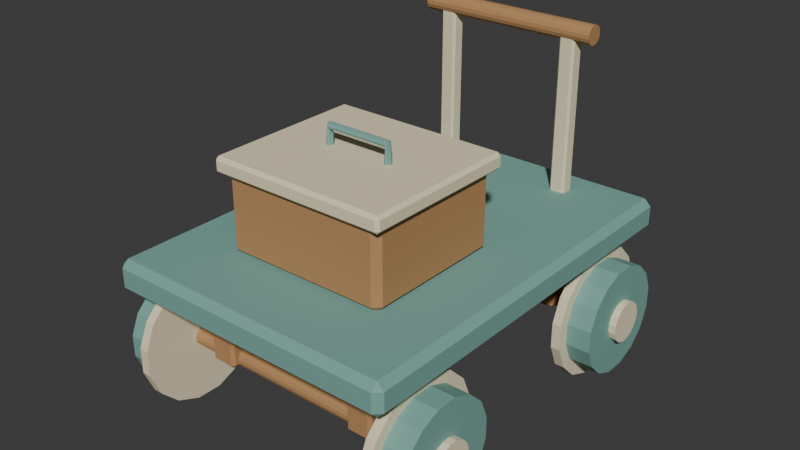 # Source: source.blend  (saved by Blender 4.3.34; exported with 4.5.12 LTS)
import bpy
from mathutils import Matrix  # noqa: F401  (used for matrix-valued properties, if any)

bpy.ops.wm.read_factory_settings(use_empty=True)
scene = bpy.context.scene
scene.name = 'Scene'

# ---- collections
col_collection = bpy.data.collections.new('Collection'); scene.collection.children.link(col_collection)

# ---- materials (node trees are filled in below, after node groups)
mat_honey = bpy.data.materials.new('honey')
mat_honey.diffuse_color = (0.48, 0.255, 0.105, 1.0)
mat_teal = bpy.data.materials.new('teal')
mat_teal.diffuse_color = (0.19, 0.4, 0.35, 1.0)
mat_sand = bpy.data.materials.new('sand')
mat_sand.diffuse_color = (0.86, 0.75, 0.52, 1.0)

# ---- material node trees
mat_honey.use_nodes = True; mat_honey.node_tree.nodes.clear()
_N = mat_honey.node_tree.nodes; _L = mat_honey.node_tree.links
n0 = _N.new('ShaderNodeBsdfPrincipled'); n0.name = 'Principled BSDF'; n0.location = (10, 300)
n0.inputs[0].default_value = (0.48, 0.255, 0.105, 1.0)
n0.inputs[2].default_value = 0.83
n1 = _N.new('ShaderNodeOutputMaterial'); n1.name = 'Material Output'; n1.location = (300, 300)
_L.new(n0.outputs[0], n1.inputs[0])
n1.is_active_output = True
mat_teal.use_nodes = True; mat_teal.node_tree.nodes.clear()
_N = mat_teal.node_tree.nodes; _L = mat_teal.node_tree.links
n0 = _N.new('ShaderNodeBsdfPrincipled'); n0.name = 'Principled BSDF'; n0.location = (10, 300)
n0.inputs[0].default_value = (0.19, 0.4, 0.35, 1.0)
n0.inputs[2].default_value = 0.83
n1 = _N.new('ShaderNodeOutputMaterial'); n1.name = 'Material Output'; n1.location = (300, 300)
_L.new(n0.outputs[0], n1.inputs[0])
n1.is_active_output = True
mat_sand.use_nodes = True; mat_sand.node_tree.nodes.clear()
_N = mat_sand.node_tree.nodes; _L = mat_sand.node_tree.links
n0 = _N.new('ShaderNodeBsdfPrincipled'); n0.name = 'Principled BSDF'; n0.location = (10, 300)
n0.inputs[0].default_value = (0.86, 0.75, 0.52, 1.0)
n0.inputs[2].default_value = 0.83
n1 = _N.new('ShaderNodeOutputMaterial'); n1.name = 'Material Output'; n1.location = (300, 300)
_L.new(n0.outputs[0], n1.inputs[0])
n1.is_active_output = True

# ---- world
world_world = bpy.data.worlds.new('World'); scene.world = world_world
world_world.use_nodes = True; world_world.node_tree.nodes.clear()
_N = world_world.node_tree.nodes; _L = world_world.node_tree.links
n0 = _N.new('ShaderNodeOutputWorld'); n0.name = 'World Output'; n0.location = (300, 300)
n1 = _N.new('ShaderNodeBackground'); n1.name = 'Background'; n1.location = (10, 300)
n1.inputs[0].default_value = (0.05088, 0.05088, 0.05088, 1.0)
_L.new(n1.outputs[0], n0.inputs[0])
n0.is_active_output = True
world_world.color = (0.05088, 0.05088, 0.05088)
world_world.sun_shadow_jitter_overblur = 0.0

# ---- meshes
me_wheel_axle = bpy.data.meshes.new('Wheel axle')
me_wheel_axle.from_pydata([(-0.58, -0.493, 0.275), (-0.58, -0.4802, 0.2697), (-0.58, -0.4703, 0.2598), (-0.58, -0.465, 0.247), (-0.58, -0.465, 0.233), (-0.58, -0.4703, 0.2202), (-0.58, -0.4802, 0.2103), (-0.58, -0.493, 0.205), (-0.58, -0.507, 0.205), (-0.58, -0.5198, 0.2103), (-0.58, -0.5297, 0.2202), (-0.58, -0.535, 0.233), (-0.58, -0.535, 0.247), (-0.58, -0.5297, 0.2598), (-0.58, -0.5198, 0.2697), (-0.58, -0.507, 0.275), (0.58, -0.493, 0.275), (0.58, -0.4802, 0.2697), (0.58, -0.4703, 0.2598), (0.58, -0.465, 0.247), (0.58, -0.465, 0.233), (0.58, -0.4703, 0.2202), (0.58, -0.4802, 0.2103), (0.58, -0.493, 0.205), (0.58, -0.507, 0.205), (0.58, -0.5198, 0.2103), (0.58, -0.5297, 0.2202), (0.58, -0.535, 0.233), (0.58, -0.535, 0.247), (0.58, -0.5297, 0.2598), (0.58, -0.5198, 0.2697), (0.58, -0.507, 0.275)], [], [(15, 0, 1, 2, 3, 4, 5, 6, 7, 8, 9, 10, 11, 12, 13, 14), (16, 31, 30, 29, 28, 27, 26, 25, 24, 23, 22, 21, 20, 19, 18, 17), (0, 16, 17, 1), (1, 17, 18, 2), (2, 18, 19, 3), (3, 19, 20, 4), (4, 20, 21, 5), (5, 21, 22, 6), (6, 22, 23, 7), (7, 23, 24, 8), (8, 24, 25, 9), (9, 25, 26, 10), (10, 26, 27, 11), (11, 27, 28, 12), (12, 28, 29, 13), (13, 29, 30, 14), (14, 30, 31, 15), (15, 31, 16, 0)])
me_wheel_axle.materials.append(mat_honey)
me_wheel_axle.update()
me_wheel_tread = bpy.data.meshes.new('Wheel tread')
me_wheel_tread.from_pydata([(-0.59, -0.4602, 0.44), (-0.59, -0.3867, 0.4096), (-0.59, -0.3304, 0.3533), (-0.59, -0.3, 0.2798), (-0.59, -0.3, 0.2002), (-0.59, -0.3304, 0.1267), (-0.59, -0.3867, 0.07045), (-0.59, -0.4602, 0.04), (-0.59, -0.5398, 0.04), (-0.59, -0.6133, 0.07045), (-0.59, -0.6696, 0.1267), (-0.59, -0.7, 0.2002), (-0.59, -0.7, 0.2798), (-0.59, -0.6696, 0.3533), (-0.59, -0.6133, 0.4096), (-0.59, -0.5398, 0.44), (-0.49, -0.4602, 0.44), (-0.49, -0.3867, 0.4096), (-0.49, -0.3304, 0.3533), (-0.49, -0.3, 0.2798), (-0.49, -0.3, 0.2002), (-0.49, -0.3304, 0.1267), (-0.49, -0.3867, 0.07045), (-0.49, -0.4602, 0.04), (-0.49, -0.5398, 0.04), (-0.49, -0.6133, 0.07045), (-0.49, -0.6696, 0.1267), (-0.49, -0.7, 0.2002), (-0.49, -0.7, 0.2798), (-0.49, -0.6696, 0.3533), (-0.49, -0.6133, 0.4096), (-0.49, -0.5398, 0.44)], [], [(15, 0, 1, 2, 3, 4, 5, 6, 7, 8, 9, 10, 11, 12, 13, 14), (16, 31, 30, 29, 28, 27, 26, 25, 24, 23, 22, 21, 20, 19, 18, 17), (0, 16, 17, 1), (1, 17, 18, 2), (2, 18, 19, 3), (3, 19, 20, 4), (4, 20, 21, 5), (5, 21, 22, 6), (6, 22, 23, 7), (7, 23, 24, 8), (8, 24, 25, 9), (9, 25, 26, 10), (10, 26, 27, 11), (11, 27, 28, 12), (12, 28, 29, 13), (13, 29, 30, 14), (14, 30, 31, 15), (15, 31, 16, 0)])
me_wheel_tread.materials.append(mat_teal)
me_wheel_tread.update()
me_inner_wheel_flange = bpy.data.meshes.new('Inner wheel flange')
me_inner_wheel_flange.from_pydata([(-0.4975, -0.4523, 0.48), (-0.4975, -0.3641, 0.4435), (-0.4975, -0.2965, 0.3759), (-0.4975, -0.26, 0.2877), (-0.4975, -0.26, 0.1923), (-0.4975, -0.2965, 0.1041), (-0.4975, -0.3641, 0.03654), (-0.4975, -0.4523, 0.0), (-0.4975, -0.5477, 0.0), (-0.4975, -0.6359, 0.03654), (-0.4975, -0.7035, 0.1041), (-0.4975, -0.74, 0.1923), (-0.4975, -0.74, 0.2877), (-0.4975, -0.7035, 0.3759), (-0.4975, -0.6359, 0.4435), (-0.4975, -0.5477, 0.48), (-0.4625, -0.4523, 0.48), (-0.4625, -0.3641, 0.4435), (-0.4625, -0.2965, 0.3759), (-0.4625, -0.26, 0.2877), (-0.4625, -0.26, 0.1923), (-0.4625, -0.2965, 0.1041), (-0.4625, -0.3641, 0.03654), (-0.4625, -0.4523, 0.0), (-0.4625, -0.5477, 0.0), (-0.4625, -0.6359, 0.03654), (-0.4625, -0.7035, 0.1041), (-0.4625, -0.74, 0.1923), (-0.4625, -0.74, 0.2877), (-0.4625, -0.7035, 0.3759), (-0.4625, -0.6359, 0.4435), (-0.4625, -0.5477, 0.48)], [], [(15, 0, 1, 2, 3, 4, 5, 6, 7, 8, 9, 10, 11, 12, 13, 14), (16, 31, 30, 29, 28, 27, 26, 25, 24, 23, 22, 21, 20, 19, 18, 17), (0, 16, 17, 1), (1, 17, 18, 2), (2, 18, 19, 3), (3, 19, 20, 4), (4, 20, 21, 5), (5, 21, 22, 6), (6, 22, 23, 7), (7, 23, 24, 8), (8, 24, 25, 9), (9, 25, 26, 10), (10, 26, 27, 11), (11, 27, 28, 12), (12, 28, 29, 13), (13, 29, 30, 14), (14, 30, 31, 15), (15, 31, 16, 0)])
me_inner_wheel_flange.materials.append(mat_sand)
me_inner_wheel_flange.update()
me_outer_wheel_hub = bpy.data.meshes.new('Outer wheel hub')
me_outer_wheel_hub.from_pydata([(-0.616, -0.4851, 0.315), (-0.616, -0.4575, 0.3036), (-0.616, -0.4364, 0.2825), (-0.616, -0.425, 0.2549), (-0.616, -0.425, 0.2251), (-0.616, -0.4364, 0.1975), (-0.616, -0.4575, 0.1764), (-0.616, -0.4851, 0.165), (-0.616, -0.5149, 0.165), (-0.616, -0.5425, 0.1764), (-0.616, -0.5636, 0.1975), (-0.616, -0.575, 0.2251), (-0.616, -0.575, 0.2549), (-0.616, -0.5636, 0.2825), (-0.616, -0.5425, 0.3036), (-0.616, -0.5149, 0.315), (-0.576, -0.4851, 0.315), (-0.576, -0.4575, 0.3036), (-0.576, -0.4364, 0.2825), (-0.576, -0.425, 0.2549), (-0.576, -0.425, 0.2251), (-0.576, -0.4364, 0.1975), (-0.576, -0.4575, 0.1764), (-0.576, -0.4851, 0.165), (-0.576, -0.5149, 0.165), (-0.576, -0.5425, 0.1764), (-0.576, -0.5636, 0.1975), (-0.576, -0.575, 0.2251), (-0.576, -0.575, 0.2549), (-0.576, -0.5636, 0.2825), (-0.576, -0.5425, 0.3036), (-0.576, -0.5149, 0.315)], [], [(15, 0, 1, 2, 3, 4, 5, 6, 7, 8, 9, 10, 11, 12, 13, 14), (16, 31, 30, 29, 28, 27, 26, 25, 24, 23, 22, 21, 20, 19, 18, 17), (0, 16, 17, 1), (1, 17, 18, 2), (2, 18, 19, 3), (3, 19, 20, 4), (4, 20, 21, 5), (5, 21, 22, 6), (6, 22, 23, 7), (7, 23, 24, 8), (8, 24, 25, 9), (9, 25, 26, 10), (10, 26, 27, 11), (11, 27, 28, 12), (12, 28, 29, 13), (13, 29, 30, 14), (14, 30, 31, 15), (15, 31, 16, 0)])
me_outer_wheel_hub.materials.append(mat_sand)
me_outer_wheel_hub.update()
me_wheel_tread_001 = bpy.data.meshes.new('Wheel tread.001')
me_wheel_tread_001.from_pydata([(0.49, -0.4602, 0.44), (0.49, -0.3867, 0.4096), (0.49, -0.3304, 0.3533), (0.49, -0.3, 0.2798), (0.49, -0.3, 0.2002), (0.49, -0.3304, 0.1267), (0.49, -0.3867, 0.07045), (0.49, -0.4602, 0.04), (0.49, -0.5398, 0.04), (0.49, -0.6133, 0.07045), (0.49, -0.6696, 0.1267), (0.49, -0.7, 0.2002), (0.49, -0.7, 0.2798), (0.49, -0.6696, 0.3533), (0.49, -0.6133, 0.4096), (0.49, -0.5398, 0.44), (0.59, -0.4602, 0.44), (0.59, -0.3867, 0.4096), (0.59, -0.3304, 0.3533), (0.59, -0.3, 0.2798), (0.59, -0.3, 0.2002), (0.59, -0.3304, 0.1267), (0.59, -0.3867, 0.07045), (0.59, -0.4602, 0.04), (0.59, -0.5398, 0.04), (0.59, -0.6133, 0.07045), (0.59, -0.6696, 0.1267), (0.59, -0.7, 0.2002), (0.59, -0.7, 0.2798), (0.59, -0.6696, 0.3533), (0.59, -0.6133, 0.4096), (0.59, -0.5398, 0.44)], [], [(15, 0, 1, 2, 3, 4, 5, 6, 7, 8, 9, 10, 11, 12, 13, 14), (16, 31, 30, 29, 28, 27, 26, 25, 24, 23, 22, 21, 20, 19, 18, 17), (0, 16, 17, 1), (1, 17, 18, 2), (2, 18, 19, 3), (3, 19, 20, 4), (4, 20, 21, 5), (5, 21, 22, 6), (6, 22, 23, 7), (7, 23, 24, 8), (8, 24, 25, 9), (9, 25, 26, 10), (10, 26, 27, 11), (11, 27, 28, 12), (12, 28, 29, 13), (13, 29, 30, 14), (14, 30, 31, 15), (15, 31, 16, 0)])
me_wheel_tread_001.materials.append(mat_teal)
me_wheel_tread_001.update()
me_inner_wheel_flange_001 = bpy.data.meshes.new('Inner wheel flange.001')
me_inner_wheel_flange_001.from_pydata([(0.4625, -0.4523, 0.48), (0.4625, -0.3641, 0.4435), (0.4625, -0.2965, 0.3759), (0.4625, -0.26, 0.2877), (0.4625, -0.26, 0.1923), (0.4625, -0.2965, 0.1041), (0.4625, -0.3641, 0.03654), (0.4625, -0.4523, 0.0), (0.4625, -0.5477, 0.0), (0.4625, -0.6359, 0.03654), (0.4625, -0.7035, 0.1041), (0.4625, -0.74, 0.1923), (0.4625, -0.74, 0.2877), (0.4625, -0.7035, 0.3759), (0.4625, -0.6359, 0.4435), (0.4625, -0.5477, 0.48), (0.4975, -0.4523, 0.48), (0.4975, -0.3641, 0.4435), (0.4975, -0.2965, 0.3759), (0.4975, -0.26, 0.2877), (0.4975, -0.26, 0.1923), (0.4975, -0.2965, 0.1041), (0.4975, -0.3641, 0.03654), (0.4975, -0.4523, 0.0), (0.4975, -0.5477, 0.0), (0.4975, -0.6359, 0.03654), (0.4975, -0.7035, 0.1041), (0.4975, -0.74, 0.1923), (0.4975, -0.74, 0.2877), (0.4975, -0.7035, 0.3759), (0.4975, -0.6359, 0.4435), (0.4975, -0.5477, 0.48)], [], [(15, 0, 1, 2, 3, 4, 5, 6, 7, 8, 9, 10, 11, 12, 13, 14), (16, 31, 30, 29, 28, 27, 26, 25, 24, 23, 22, 21, 20, 19, 18, 17), (0, 16, 17, 1), (1, 17, 18, 2), (2, 18, 19, 3), (3, 19, 20, 4), (4, 20, 21, 5), (5, 21, 22, 6), (6, 22, 23, 7), (7, 23, 24, 8), (8, 24, 25, 9), (9, 25, 26, 10), (10, 26, 27, 11), (11, 27, 28, 12), (12, 28, 29, 13), (13, 29, 30, 14), (14, 30, 31, 15), (15, 31, 16, 0)])
me_inner_wheel_flange_001.materials.append(mat_sand)
me_inner_wheel_flange_001.update()
me_outer_wheel_hub_001 = bpy.data.meshes.new('Outer wheel hub.001')
me_outer_wheel_hub_001.from_pydata([(0.576, -0.4851, 0.315), (0.576, -0.4575, 0.3036), (0.576, -0.4364, 0.2825), (0.576, -0.425, 0.2549), (0.576, -0.425, 0.2251), (0.576, -0.4364, 0.1975), (0.576, -0.4575, 0.1764), (0.576, -0.4851, 0.165), (0.576, -0.5149, 0.165), (0.576, -0.5425, 0.1764), (0.576, -0.5636, 0.1975), (0.576, -0.575, 0.2251), (0.576, -0.575, 0.2549), (0.576, -0.5636, 0.2825), (0.576, -0.5425, 0.3036), (0.576, -0.5149, 0.315), (0.616, -0.4851, 0.315), (0.616, -0.4575, 0.3036), (0.616, -0.4364, 0.2825), (0.616, -0.425, 0.2549), (0.616, -0.425, 0.2251), (0.616, -0.4364, 0.1975), (0.616, -0.4575, 0.1764), (0.616, -0.4851, 0.165), (0.616, -0.5149, 0.165), (0.616, -0.5425, 0.1764), (0.616, -0.5636, 0.1975), (0.616, -0.575, 0.2251), (0.616, -0.575, 0.2549), (0.616, -0.5636, 0.2825), (0.616, -0.5425, 0.3036), (0.616, -0.5149, 0.315)], [], [(15, 0, 1, 2, 3, 4, 5, 6, 7, 8, 9, 10, 11, 12, 13, 14), (16, 31, 30, 29, 28, 27, 26, 25, 24, 23, 22, 21, 20, 19, 18, 17), (0, 16, 17, 1), (1, 17, 18, 2), (2, 18, 19, 3), (3, 19, 20, 4), (4, 20, 21, 5), (5, 21, 22, 6), (6, 22, 23, 7), (7, 23, 24, 8), (8, 24, 25, 9), (9, 25, 26, 10), (10, 26, 27, 11), (11, 27, 28, 12), (12, 28, 29, 13), (13, 29, 30, 14), (14, 30, 31, 15), (15, 31, 16, 0)])
me_outer_wheel_hub_001.materials.append(mat_sand)
me_outer_wheel_hub_001.update()
me_wheel_axle_001 = bpy.data.meshes.new('Wheel axle.001')
me_wheel_axle_001.from_pydata([(-0.58, 0.507, 0.275), (-0.58, 0.5198, 0.2697), (-0.58, 0.5297, 0.2598), (-0.58, 0.535, 0.247), (-0.58, 0.535, 0.233), (-0.58, 0.5297, 0.2202), (-0.58, 0.5198, 0.2103), (-0.58, 0.507, 0.205), (-0.58, 0.493, 0.205), (-0.58, 0.4802, 0.2103), (-0.58, 0.4703, 0.2202), (-0.58, 0.465, 0.233), (-0.58, 0.465, 0.247), (-0.58, 0.4703, 0.2598), (-0.58, 0.4802, 0.2697), (-0.58, 0.493, 0.275), (0.58, 0.507, 0.275), (0.58, 0.5198, 0.2697), (0.58, 0.5297, 0.2598), (0.58, 0.535, 0.247), (0.58, 0.535, 0.233), (0.58, 0.5297, 0.2202), (0.58, 0.5198, 0.2103), (0.58, 0.507, 0.205), (0.58, 0.493, 0.205), (0.58, 0.4802, 0.2103), (0.58, 0.4703, 0.2202), (0.58, 0.465, 0.233), (0.58, 0.465, 0.247), (0.58, 0.4703, 0.2598), (0.58, 0.4802, 0.2697), (0.58, 0.493, 0.275)], [], [(15, 0, 1, 2, 3, 4, 5, 6, 7, 8, 9, 10, 11, 12, 13, 14), (16, 31, 30, 29, 28, 27, 26, 25, 24, 23, 22, 21, 20, 19, 18, 17), (0, 16, 17, 1), (1, 17, 18, 2), (2, 18, 19, 3), (3, 19, 20, 4), (4, 20, 21, 5), (5, 21, 22, 6), (6, 22, 23, 7), (7, 23, 24, 8), (8, 24, 25, 9), (9, 25, 26, 10), (10, 26, 27, 11), (11, 27, 28, 12), (12, 28, 29, 13), (13, 29, 30, 14), (14, 30, 31, 15), (15, 31, 16, 0)])
me_wheel_axle_001.materials.append(mat_honey)
me_wheel_axle_001.update()
me_wheel_tread_002 = bpy.data.meshes.new('Wheel tread.002')
me_wheel_tread_002.from_pydata([(-0.59, 0.5398, 0.44), (-0.59, 0.6133, 0.4096), (-0.59, 0.6696, 0.3533), (-0.59, 0.7, 0.2798), (-0.59, 0.7, 0.2002), (-0.59, 0.6696, 0.1267), (-0.59, 0.6133, 0.07045), (-0.59, 0.5398, 0.04), (-0.59, 0.4602, 0.04), (-0.59, 0.3867, 0.07045), (-0.59, 0.3304, 0.1267), (-0.59, 0.3, 0.2002), (-0.59, 0.3, 0.2798), (-0.59, 0.3304, 0.3533), (-0.59, 0.3867, 0.4096), (-0.59, 0.4602, 0.44), (-0.49, 0.5398, 0.44), (-0.49, 0.6133, 0.4096), (-0.49, 0.6696, 0.3533), (-0.49, 0.7, 0.2798), (-0.49, 0.7, 0.2002), (-0.49, 0.6696, 0.1267), (-0.49, 0.6133, 0.07045), (-0.49, 0.5398, 0.04), (-0.49, 0.4602, 0.04), (-0.49, 0.3867, 0.07045), (-0.49, 0.3304, 0.1267), (-0.49, 0.3, 0.2002), (-0.49, 0.3, 0.2798), (-0.49, 0.3304, 0.3533), (-0.49, 0.3867, 0.4096), (-0.49, 0.4602, 0.44)], [], [(15, 0, 1, 2, 3, 4, 5, 6, 7, 8, 9, 10, 11, 12, 13, 14), (16, 31, 30, 29, 28, 27, 26, 25, 24, 23, 22, 21, 20, 19, 18, 17), (0, 16, 17, 1), (1, 17, 18, 2), (2, 18, 19, 3), (3, 19, 20, 4), (4, 20, 21, 5), (5, 21, 22, 6), (6, 22, 23, 7), (7, 23, 24, 8), (8, 24, 25, 9), (9, 25, 26, 10), (10, 26, 27, 11), (11, 27, 28, 12), (12, 28, 29, 13), (13, 29, 30, 14), (14, 30, 31, 15), (15, 31, 16, 0)])
me_wheel_tread_002.materials.append(mat_teal)
me_wheel_tread_002.update()
me_inner_wheel_flange_002 = bpy.data.meshes.new('Inner wheel flange.002')
me_inner_wheel_flange_002.from_pydata([(-0.4975, 0.5477, 0.48), (-0.4975, 0.6359, 0.4435), (-0.4975, 0.7035, 0.3759), (-0.4975, 0.74, 0.2877), (-0.4975, 0.74, 0.1923), (-0.4975, 0.7035, 0.1041), (-0.4975, 0.6359, 0.03654), (-0.4975, 0.5477, 0.0), (-0.4975, 0.4523, 0.0), (-0.4975, 0.3641, 0.03654), (-0.4975, 0.2965, 0.1041), (-0.4975, 0.26, 0.1923), (-0.4975, 0.26, 0.2877), (-0.4975, 0.2965, 0.3759), (-0.4975, 0.3641, 0.4435), (-0.4975, 0.4523, 0.48), (-0.4625, 0.5477, 0.48), (-0.4625, 0.6359, 0.4435), (-0.4625, 0.7035, 0.3759), (-0.4625, 0.74, 0.2877), (-0.4625, 0.74, 0.1923), (-0.4625, 0.7035, 0.1041), (-0.4625, 0.6359, 0.03654), (-0.4625, 0.5477, 0.0), (-0.4625, 0.4523, 0.0), (-0.4625, 0.3641, 0.03654), (-0.4625, 0.2965, 0.1041), (-0.4625, 0.26, 0.1923), (-0.4625, 0.26, 0.2877), (-0.4625, 0.2965, 0.3759), (-0.4625, 0.3641, 0.4435), (-0.4625, 0.4523, 0.48)], [], [(15, 0, 1, 2, 3, 4, 5, 6, 7, 8, 9, 10, 11, 12, 13, 14), (16, 31, 30, 29, 28, 27, 26, 25, 24, 23, 22, 21, 20, 19, 18, 17), (0, 16, 17, 1), (1, 17, 18, 2), (2, 18, 19, 3), (3, 19, 20, 4), (4, 20, 21, 5), (5, 21, 22, 6), (6, 22, 23, 7), (7, 23, 24, 8), (8, 24, 25, 9), (9, 25, 26, 10), (10, 26, 27, 11), (11, 27, 28, 12), (12, 28, 29, 13), (13, 29, 30, 14), (14, 30, 31, 15), (15, 31, 16, 0)])
me_inner_wheel_flange_002.materials.append(mat_sand)
me_inner_wheel_flange_002.update()
me_outer_wheel_hub_002 = bpy.data.meshes.new('Outer wheel hub.002')
me_outer_wheel_hub_002.from_pydata([(-0.616, 0.5149, 0.315), (-0.616, 0.5425, 0.3036), (-0.616, 0.5636, 0.2825), (-0.616, 0.575, 0.2549), (-0.616, 0.575, 0.2251), (-0.616, 0.5636, 0.1975), (-0.616, 0.5425, 0.1764), (-0.616, 0.5149, 0.165), (-0.616, 0.4851, 0.165), (-0.616, 0.4575, 0.1764), (-0.616, 0.4364, 0.1975), (-0.616, 0.425, 0.2251), (-0.616, 0.425, 0.2549), (-0.616, 0.4364, 0.2825), (-0.616, 0.4575, 0.3036), (-0.616, 0.4851, 0.315), (-0.576, 0.5149, 0.315), (-0.576, 0.5425, 0.3036), (-0.576, 0.5636, 0.2825), (-0.576, 0.575, 0.2549), (-0.576, 0.575, 0.2251), (-0.576, 0.5636, 0.1975), (-0.576, 0.5425, 0.1764), (-0.576, 0.5149, 0.165), (-0.576, 0.4851, 0.165), (-0.576, 0.4575, 0.1764), (-0.576, 0.4364, 0.1975), (-0.576, 0.425, 0.2251), (-0.576, 0.425, 0.2549), (-0.576, 0.4364, 0.2825), (-0.576, 0.4575, 0.3036), (-0.576, 0.4851, 0.315)], [], [(15, 0, 1, 2, 3, 4, 5, 6, 7, 8, 9, 10, 11, 12, 13, 14), (16, 31, 30, 29, 28, 27, 26, 25, 24, 23, 22, 21, 20, 19, 18, 17), (0, 16, 17, 1), (1, 17, 18, 2), (2, 18, 19, 3), (3, 19, 20, 4), (4, 20, 21, 5), (5, 21, 22, 6), (6, 22, 23, 7), (7, 23, 24, 8), (8, 24, 25, 9), (9, 25, 26, 10), (10, 26, 27, 11), (11, 27, 28, 12), (12, 28, 29, 13), (13, 29, 30, 14), (14, 30, 31, 15), (15, 31, 16, 0)])
me_outer_wheel_hub_002.materials.append(mat_sand)
me_outer_wheel_hub_002.update()
me_wheel_tread_003 = bpy.data.meshes.new('Wheel tread.003')
me_wheel_tread_003.from_pydata([(0.49, 0.5398, 0.44), (0.49, 0.6133, 0.4096), (0.49, 0.6696, 0.3533), (0.49, 0.7, 0.2798), (0.49, 0.7, 0.2002), (0.49, 0.6696, 0.1267), (0.49, 0.6133, 0.07045), (0.49, 0.5398, 0.04), (0.49, 0.4602, 0.04), (0.49, 0.3867, 0.07045), (0.49, 0.3304, 0.1267), (0.49, 0.3, 0.2002), (0.49, 0.3, 0.2798), (0.49, 0.3304, 0.3533), (0.49, 0.3867, 0.4096), (0.49, 0.4602, 0.44), (0.59, 0.5398, 0.44), (0.59, 0.6133, 0.4096), (0.59, 0.6696, 0.3533), (0.59, 0.7, 0.2798), (0.59, 0.7, 0.2002), (0.59, 0.6696, 0.1267), (0.59, 0.6133, 0.07045), (0.59, 0.5398, 0.04), (0.59, 0.4602, 0.04), (0.59, 0.3867, 0.07045), (0.59, 0.3304, 0.1267), (0.59, 0.3, 0.2002), (0.59, 0.3, 0.2798), (0.59, 0.3304, 0.3533), (0.59, 0.3867, 0.4096), (0.59, 0.4602, 0.44)], [], [(15, 0, 1, 2, 3, 4, 5, 6, 7, 8, 9, 10, 11, 12, 13, 14), (16, 31, 30, 29, 28, 27, 26, 25, 24, 23, 22, 21, 20, 19, 18, 17), (0, 16, 17, 1), (1, 17, 18, 2), (2, 18, 19, 3), (3, 19, 20, 4), (4, 20, 21, 5), (5, 21, 22, 6), (6, 22, 23, 7), (7, 23, 24, 8), (8, 24, 25, 9), (9, 25, 26, 10), (10, 26, 27, 11), (11, 27, 28, 12), (12, 28, 29, 13), (13, 29, 30, 14), (14, 30, 31, 15), (15, 31, 16, 0)])
me_wheel_tread_003.materials.append(mat_teal)
me_wheel_tread_003.update()
me_inner_wheel_flange_003 = bpy.data.meshes.new('Inner wheel flange.003')
me_inner_wheel_flange_003.from_pydata([(0.4625, 0.5477, 0.48), (0.4625, 0.6359, 0.4435), (0.4625, 0.7035, 0.3759), (0.4625, 0.74, 0.2877), (0.4625, 0.74, 0.1923), (0.4625, 0.7035, 0.1041), (0.4625, 0.6359, 0.03654), (0.4625, 0.5477, 0.0), (0.4625, 0.4523, 0.0), (0.4625, 0.3641, 0.03654), (0.4625, 0.2965, 0.1041), (0.4625, 0.26, 0.1923), (0.4625, 0.26, 0.2877), (0.4625, 0.2965, 0.3759), (0.4625, 0.3641, 0.4435), (0.4625, 0.4523, 0.48), (0.4975, 0.5477, 0.48), (0.4975, 0.6359, 0.4435), (0.4975, 0.7035, 0.3759), (0.4975, 0.74, 0.2877), (0.4975, 0.74, 0.1923), (0.4975, 0.7035, 0.1041), (0.4975, 0.6359, 0.03654), (0.4975, 0.5477, 0.0), (0.4975, 0.4523, 0.0), (0.4975, 0.3641, 0.03654), (0.4975, 0.2965, 0.1041), (0.4975, 0.26, 0.1923), (0.4975, 0.26, 0.2877), (0.4975, 0.2965, 0.3759), (0.4975, 0.3641, 0.4435), (0.4975, 0.4523, 0.48)], [], [(15, 0, 1, 2, 3, 4, 5, 6, 7, 8, 9, 10, 11, 12, 13, 14), (16, 31, 30, 29, 28, 27, 26, 25, 24, 23, 22, 21, 20, 19, 18, 17), (0, 16, 17, 1), (1, 17, 18, 2), (2, 18, 19, 3), (3, 19, 20, 4), (4, 20, 21, 5), (5, 21, 22, 6), (6, 22, 23, 7), (7, 23, 24, 8), (8, 24, 25, 9), (9, 25, 26, 10), (10, 26, 27, 11), (11, 27, 28, 12), (12, 28, 29, 13), (13, 29, 30, 14), (14, 30, 31, 15), (15, 31, 16, 0)])
me_inner_wheel_flange_003.materials.append(mat_sand)
me_inner_wheel_flange_003.update()
me_outer_wheel_hub_003 = bpy.data.meshes.new('Outer wheel hub.003')
me_outer_wheel_hub_003.from_pydata([(0.576, 0.5149, 0.315), (0.576, 0.5425, 0.3036), (0.576, 0.5636, 0.2825), (0.576, 0.575, 0.2549), (0.576, 0.575, 0.2251), (0.576, 0.5636, 0.1975), (0.576, 0.5425, 0.1764), (0.576, 0.5149, 0.165), (0.576, 0.4851, 0.165), (0.576, 0.4575, 0.1764), (0.576, 0.4364, 0.1975), (0.576, 0.425, 0.2251), (0.576, 0.425, 0.2549), (0.576, 0.4364, 0.2825), (0.576, 0.4575, 0.3036), (0.576, 0.4851, 0.315), (0.616, 0.5149, 0.315), (0.616, 0.5425, 0.3036), (0.616, 0.5636, 0.2825), (0.616, 0.575, 0.2549), (0.616, 0.575, 0.2251), (0.616, 0.5636, 0.1975), (0.616, 0.5425, 0.1764), (0.616, 0.5149, 0.165), (0.616, 0.4851, 0.165), (0.616, 0.4575, 0.1764), (0.616, 0.4364, 0.1975), (0.616, 0.425, 0.2251), (0.616, 0.425, 0.2549), (0.616, 0.4364, 0.2825), (0.616, 0.4575, 0.3036), (0.616, 0.4851, 0.315)], [], [(15, 0, 1, 2, 3, 4, 5, 6, 7, 8, 9, 10, 11, 12, 13, 14), (16, 31, 30, 29, 28, 27, 26, 25, 24, 23, 22, 21, 20, 19, 18, 17), (0, 16, 17, 1), (1, 17, 18, 2), (2, 18, 19, 3), (3, 19, 20, 4), (4, 20, 21, 5), (5, 21, 22, 6), (6, 22, 23, 7), (7, 23, 24, 8), (8, 24, 25, 9), (9, 25, 26, 10), (10, 26, 27, 11), (11, 27, 28, 12), (12, 28, 29, 13), (13, 29, 30, 14), (14, 30, 31, 15), (15, 31, 16, 0)])
me_outer_wheel_hub_003.materials.append(mat_sand)
me_outer_wheel_hub_003.update()
me_toolbox_handle = bpy.data.meshes.new('Toolbox handle')
me_toolbox_handle.from_pydata([(-0.134, -0.2, 0.93), (-0.1299, -0.2099, 0.93), (-0.12, -0.214, 0.93), (-0.1101, -0.2099, 0.93), (-0.106, -0.2, 0.93), (-0.1101, -0.1901, 0.93), (-0.12, -0.186, 0.93), (-0.1299, -0.1901, 0.93), (-0.1244, -0.2, 1.023), (-0.1231, -0.2099, 1.019), (-0.12, -0.214, 1.01), (-0.1169, -0.2099, 1.001), (-0.1156, -0.2, 0.9967), (-0.1169, -0.1901, 1.001), (-0.12, -0.186, 1.01), (-0.1231, -0.1901, 1.019), (0.1244, -0.2, 1.023), (0.1231, -0.2099, 1.019), (0.12, -0.214, 1.01), (0.1169, -0.2099, 1.001), (0.1156, -0.2, 0.9967), (0.1169, -0.1901, 1.001), (0.12, -0.186, 1.01), (0.1231, -0.1901, 1.019), (0.134, -0.2, 0.93), (0.1299, -0.2099, 0.93), (0.12, -0.214, 0.93), (0.1101, -0.2099, 0.93), (0.106, -0.2, 0.93), (0.1101, -0.1901, 0.93), (0.12, -0.186, 0.93), (0.1299, -0.1901, 0.93)], [], [(0, 1, 9, 8), (1, 2, 10, 9), (2, 3, 11, 10), (3, 4, 12, 11), (4, 5, 13, 12), (5, 6, 14, 13), (6, 7, 15, 14), (7, 0, 8, 15), (8, 9, 17, 16), (9, 10, 18, 17), (10, 11, 19, 18), (11, 12, 20, 19), (12, 13, 21, 20), (13, 14, 22, 21), (14, 15, 23, 22), (15, 8, 16, 23), (16, 17, 25, 24), (17, 18, 26, 25), (18, 19, 27, 26), (19, 20, 28, 27), (20, 21, 29, 28), (21, 22, 30, 29), (22, 23, 31, 30), (23, 16, 24, 31), (7, 6, 5, 4, 3, 2, 1, 0), (24, 25, 26, 27, 28, 29, 30, 31)])
me_toolbox_handle.materials.append(mat_teal)
me_toolbox_handle.update()
me_push_handle_grip = bpy.data.meshes.new('Push handle grip')
me_push_handle_grip.from_pydata([(-0.34, 0.607, 1.235), (-0.34, 0.6198, 1.23), (-0.34, 0.6297, 1.22), (-0.34, 0.635, 1.207), (-0.34, 0.635, 1.193), (-0.34, 0.6297, 1.18), (-0.34, 0.6198, 1.17), (-0.34, 0.607, 1.165), (-0.34, 0.593, 1.165), (-0.34, 0.5802, 1.17), (-0.34, 0.5703, 1.18), (-0.34, 0.565, 1.193), (-0.34, 0.565, 1.207), (-0.34, 0.5703, 1.22), (-0.34, 0.5802, 1.23), (-0.34, 0.593, 1.235), (0.34, 0.607, 1.235), (0.34, 0.6198, 1.23), (0.34, 0.6297, 1.22), (0.34, 0.635, 1.207), (0.34, 0.635, 1.193), (0.34, 0.6297, 1.18), (0.34, 0.6198, 1.17), (0.34, 0.607, 1.165), (0.34, 0.593, 1.165), (0.34, 0.5802, 1.17), (0.34, 0.5703, 1.18), (0.34, 0.565, 1.193), (0.34, 0.565, 1.207), (0.34, 0.5703, 1.22), (0.34, 0.5802, 1.23), (0.34, 0.593, 1.235)], [], [(15, 0, 1, 2, 3, 4, 5, 6, 7, 8, 9, 10, 11, 12, 13, 14), (16, 31, 30, 29, 28, 27, 26, 25, 24, 23, 22, 21, 20, 19, 18, 17), (0, 16, 17, 1), (1, 17, 18, 2), (2, 18, 19, 3), (3, 19, 20, 4), (4, 20, 21, 5), (5, 21, 22, 6), (6, 22, 23, 7), (7, 23, 24, 8), (8, 24, 25, 9), (9, 25, 26, 10), (10, 26, 27, 11), (11, 27, 28, 12), (12, 28, 29, 13), (13, 29, 30, 14), (14, 30, 31, 15), (15, 31, 16, 0)])
me_push_handle_grip.materials.append(mat_honey)
me_push_handle_grip.update()
me_cube_001 = bpy.data.meshes.new('Cube.001')
me_cube_001.from_pydata([(-0.338, -0.548, 0.215), (-0.338, -0.56, 0.227), (-0.35, -0.548, 0.227), (-0.338, -0.56, 0.508), (-0.338, -0.548, 0.52), (-0.35, -0.548, 0.508), (-0.338, -0.452, 0.215), (-0.35, -0.452, 0.227), (-0.338, -0.44, 0.227), (-0.338, -0.452, 0.52), (-0.338, -0.44, 0.508), (-0.35, -0.452, 0.508), (-0.262, -0.548, 0.215), (-0.25, -0.548, 0.227), (-0.262, -0.56, 0.227), (-0.262, -0.548, 0.52), (-0.262, -0.56, 0.508), (-0.25, -0.548, 0.508), (-0.262, -0.452, 0.215), (-0.262, -0.44, 0.227), (-0.25, -0.452, 0.227), (-0.262, -0.452, 0.52), (-0.25, -0.452, 0.508), (-0.262, -0.44, 0.508)], [], [(14, 16, 3, 1), (20, 22, 17, 13), (21, 9, 4, 15), (2, 5, 11, 7), (8, 10, 23, 19), (0, 1, 2), (3, 4, 5), (6, 7, 8), (9, 10, 11), (12, 13, 14), (15, 16, 17), (18, 19, 20), (21, 22, 23), (6, 0, 2, 7), (1, 3, 5, 2), (4, 9, 11, 5), (10, 8, 7, 11), (18, 6, 8, 19), (9, 21, 23, 10), (22, 20, 19, 23), (12, 18, 20, 13), (21, 15, 17, 22), (16, 14, 13, 17), (0, 12, 14, 1), (15, 4, 3, 16), (6, 18, 12, 0)])
_uv = me_cube_001.uv_layers.new(name='UVMap')
_uv.uv.foreach_set('vector', [0.3848, 0.78, 0.6152, 0.78, 0.6152, 0.97, 0.3848, 0.97, 0.3848, 0.525, 0.6152, 0.525, 0.6152, 0.725, 0.3848, 0.725, 0.655, 0.525, 0.845, 0.525, 0.845, 0.725, 0.655, 0.725, 0.3848, 0.025, 0.6152, 0.025, 0.6152, 0.225, 0.3848, 0.225, 0.3848, 0.28, 0.6152, 0.28, 0.6152, 0.47, 0.3848, 0.47, 0.155, 0.725, 0.155, 0.75, 0.125, 0.725, 0.6152, 0.97, 0.625, 0.97, 0.6152, 1.0, 0.155, 0.525, 0.125, 0.525, 0.155, 0.5, 0.625, 0.28, 0.6152, 0.28, 0.6152, 0.25, 0.345, 0.725, 0.375, 0.725, 0.345, 0.75, 0.625, 0.78, 0.6152, 0.78, 0.6152, 0.75, 0.345, 0.525, 0.345, 0.5, 0.375, 0.525, 0.625, 0.525, 0.6152, 0.525, 0.6152, 0.5, 0.155, 0.525, 0.155, 0.725, 0.125, 0.725, 0.125, 0.525, 0.3848, 0.0, 0.6152, 0.0, 0.6152, 0.025, 0.3848, 0.025, 0.625, 0.025, 0.625, 0.225, 0.6152, 0.225, 0.6152, 0.025, 0.6152, 0.28, 0.3848, 0.28, 0.3848, 0.225, 0.6152, 0.225, 0.345, 0.525, 0.155, 0.525, 0.155, 0.5, 0.345, 0.5, 0.625, 0.28, 0.625, 0.47, 0.6152, 0.47, 0.6152, 0.28, 0.6152, 0.525, 0.3848, 0.525, 0.3848, 0.47, 0.6152, 0.47, 0.345, 0.725, 0.345, 0.525, 0.3848, 0.525, 0.3848, 0.725, 0.655, 0.525, 0.655, 0.725, 0.6152, 0.725, 0.6152, 0.525, 0.6152, 0.78, 0.3848, 0.78, 0.3848, 0.725, 0.6152, 0.725, 0.155, 0.725, 0.345, 0.725, 0.345, 0.75, 0.155, 0.75, 0.625, 0.78, 0.625, 0.97, 0.6152, 0.97, 0.6152, 0.78, 0.155, 0.525, 0.345, 0.525, 0.345, 0.725, 0.155, 0.725])
me_cube_001.materials.append(mat_honey)
me_cube_001.update()
me_cube_002 = bpy.data.meshes.new('Cube.002')
me_cube_002.from_pydata([(0.262, -0.548, 0.215), (0.262, -0.56, 0.227), (0.25, -0.548, 0.227), (0.262, -0.56, 0.508), (0.262, -0.548, 0.52), (0.25, -0.548, 0.508), (0.262, -0.452, 0.215), (0.25, -0.452, 0.227), (0.262, -0.44, 0.227), (0.262, -0.452, 0.52), (0.262, -0.44, 0.508), (0.25, -0.452, 0.508), (0.338, -0.548, 0.215), (0.35, -0.548, 0.227), (0.338, -0.56, 0.227), (0.338, -0.548, 0.52), (0.338, -0.56, 0.508), (0.35, -0.548, 0.508), (0.338, -0.452, 0.215), (0.338, -0.44, 0.227), (0.35, -0.452, 0.227), (0.338, -0.452, 0.52), (0.35, -0.452, 0.508), (0.338, -0.44, 0.508)], [], [(14, 16, 3, 1), (20, 22, 17, 13), (21, 9, 4, 15), (2, 5, 11, 7), (8, 10, 23, 19), (0, 1, 2), (3, 4, 5), (6, 7, 8), (9, 10, 11), (12, 13, 14), (15, 16, 17), (18, 19, 20), (21, 22, 23), (6, 0, 2, 7), (1, 3, 5, 2), (4, 9, 11, 5), (10, 8, 7, 11), (18, 6, 8, 19), (9, 21, 23, 10), (22, 20, 19, 23), (12, 18, 20, 13), (21, 15, 17, 22), (16, 14, 13, 17), (0, 12, 14, 1), (15, 4, 3, 16), (6, 18, 12, 0)])
_uv = me_cube_002.uv_layers.new(name='UVMap')
_uv.uv.foreach_set('vector', [0.3848, 0.78, 0.6152, 0.78, 0.6152, 0.97, 0.3848, 0.97, 0.3848, 0.525, 0.6152, 0.525, 0.6152, 0.725, 0.3848, 0.725, 0.655, 0.525, 0.845, 0.525, 0.845, 0.725, 0.655, 0.725, 0.3848, 0.025, 0.6152, 0.025, 0.6152, 0.225, 0.3848, 0.225, 0.3848, 0.28, 0.6152, 0.28, 0.6152, 0.47, 0.3848, 0.47, 0.155, 0.725, 0.155, 0.75, 0.125, 0.725, 0.6152, 0.97, 0.625, 0.97, 0.6152, 1.0, 0.155, 0.525, 0.125, 0.525, 0.155, 0.5, 0.625, 0.28, 0.6152, 0.28, 0.6152, 0.25, 0.345, 0.725, 0.375, 0.725, 0.345, 0.75, 0.625, 0.78, 0.6152, 0.78, 0.6152, 0.75, 0.345, 0.525, 0.345, 0.5, 0.375, 0.525, 0.625, 0.525, 0.6152, 0.525, 0.6152, 0.5, 0.155, 0.525, 0.155, 0.725, 0.125, 0.725, 0.125, 0.525, 0.3848, 0.0, 0.6152, 0.0, 0.6152, 0.025, 0.3848, 0.025, 0.625, 0.025, 0.625, 0.225, 0.6152, 0.225, 0.6152, 0.025, 0.6152, 0.28, 0.3848, 0.28, 0.3848, 0.225, 0.6152, 0.225, 0.345, 0.525, 0.155, 0.525, 0.155, 0.5, 0.345, 0.5, 0.625, 0.28, 0.625, 0.47, 0.6152, 0.47, 0.6152, 0.28, 0.6152, 0.525, 0.3848, 0.525, 0.3848, 0.47, 0.6152, 0.47, 0.345, 0.725, 0.345, 0.525, 0.3848, 0.525, 0.3848, 0.725, 0.655, 0.525, 0.655, 0.725, 0.6152, 0.725, 0.6152, 0.525, 0.6152, 0.78, 0.3848, 0.78, 0.3848, 0.725, 0.6152, 0.725, 0.155, 0.725, 0.345, 0.725, 0.345, 0.75, 0.155, 0.75, 0.625, 0.78, 0.625, 0.97, 0.6152, 0.97, 0.6152, 0.78, 0.155, 0.525, 0.345, 0.525, 0.345, 0.725, 0.155, 0.725])
me_cube_002.materials.append(mat_honey)
me_cube_002.update()
me_cube_003 = bpy.data.meshes.new('Cube.003')
me_cube_003.from_pydata([(-0.338, 0.452, 0.215), (-0.338, 0.44, 0.227), (-0.35, 0.452, 0.227), (-0.338, 0.44, 0.508), (-0.338, 0.452, 0.52), (-0.35, 0.452, 0.508), (-0.338, 0.548, 0.215), (-0.35, 0.548, 0.227), (-0.338, 0.56, 0.227), (-0.338, 0.548, 0.52), (-0.338, 0.56, 0.508), (-0.35, 0.548, 0.508), (-0.262, 0.452, 0.215), (-0.25, 0.452, 0.227), (-0.262, 0.44, 0.227), (-0.262, 0.452, 0.52), (-0.262, 0.44, 0.508), (-0.25, 0.452, 0.508), (-0.262, 0.548, 0.215), (-0.262, 0.56, 0.227), (-0.25, 0.548, 0.227), (-0.262, 0.548, 0.52), (-0.25, 0.548, 0.508), (-0.262, 0.56, 0.508)], [], [(14, 16, 3, 1), (20, 22, 17, 13), (21, 9, 4, 15), (2, 5, 11, 7), (8, 10, 23, 19), (0, 1, 2), (3, 4, 5), (6, 7, 8), (9, 10, 11), (12, 13, 14), (15, 16, 17), (18, 19, 20), (21, 22, 23), (6, 0, 2, 7), (1, 3, 5, 2), (4, 9, 11, 5), (10, 8, 7, 11), (18, 6, 8, 19), (9, 21, 23, 10), (22, 20, 19, 23), (12, 18, 20, 13), (21, 15, 17, 22), (16, 14, 13, 17), (0, 12, 14, 1), (15, 4, 3, 16), (6, 18, 12, 0)])
_uv = me_cube_003.uv_layers.new(name='UVMap')
_uv.uv.foreach_set('vector', [0.3848, 0.78, 0.6152, 0.78, 0.6152, 0.97, 0.3848, 0.97, 0.3848, 0.525, 0.6152, 0.525, 0.6152, 0.725, 0.3848, 0.725, 0.655, 0.525, 0.845, 0.525, 0.845, 0.725, 0.655, 0.725, 0.3848, 0.025, 0.6152, 0.025, 0.6152, 0.225, 0.3848, 0.225, 0.3848, 0.28, 0.6152, 0.28, 0.6152, 0.47, 0.3848, 0.47, 0.155, 0.725, 0.155, 0.75, 0.125, 0.725, 0.6152, 0.97, 0.625, 0.97, 0.6152, 1.0, 0.155, 0.525, 0.125, 0.525, 0.155, 0.5, 0.625, 0.28, 0.6152, 0.28, 0.6152, 0.25, 0.345, 0.725, 0.375, 0.725, 0.345, 0.75, 0.625, 0.78, 0.6152, 0.78, 0.6152, 0.75, 0.345, 0.525, 0.345, 0.5, 0.375, 0.525, 0.625, 0.525, 0.6152, 0.525, 0.6152, 0.5, 0.155, 0.525, 0.155, 0.725, 0.125, 0.725, 0.125, 0.525, 0.3848, 0.0, 0.6152, 0.0, 0.6152, 0.025, 0.3848, 0.025, 0.625, 0.025, 0.625, 0.225, 0.6152, 0.225, 0.6152, 0.025, 0.6152, 0.28, 0.3848, 0.28, 0.3848, 0.225, 0.6152, 0.225, 0.345, 0.525, 0.155, 0.525, 0.155, 0.5, 0.345, 0.5, 0.625, 0.28, 0.625, 0.47, 0.6152, 0.47, 0.6152, 0.28, 0.6152, 0.525, 0.3848, 0.525, 0.3848, 0.47, 0.6152, 0.47, 0.345, 0.725, 0.345, 0.525, 0.3848, 0.525, 0.3848, 0.725, 0.655, 0.525, 0.655, 0.725, 0.6152, 0.725, 0.6152, 0.525, 0.6152, 0.78, 0.3848, 0.78, 0.3848, 0.725, 0.6152, 0.725, 0.155, 0.725, 0.345, 0.725, 0.345, 0.75, 0.155, 0.75, 0.625, 0.78, 0.625, 0.97, 0.6152, 0.97, 0.6152, 0.78, 0.155, 0.525, 0.345, 0.525, 0.345, 0.725, 0.155, 0.725])
me_cube_003.materials.append(mat_honey)
me_cube_003.update()
me_cube_004 = bpy.data.meshes.new('Cube.004')
me_cube_004.from_pydata([(0.262, 0.452, 0.215), (0.262, 0.44, 0.227), (0.25, 0.452, 0.227), (0.262, 0.44, 0.508), (0.262, 0.452, 0.52), (0.25, 0.452, 0.508), (0.262, 0.548, 0.215), (0.25, 0.548, 0.227), (0.262, 0.56, 0.227), (0.262, 0.548, 0.52), (0.262, 0.56, 0.508), (0.25, 0.548, 0.508), (0.338, 0.452, 0.215), (0.35, 0.452, 0.227), (0.338, 0.44, 0.227), (0.338, 0.452, 0.52), (0.338, 0.44, 0.508), (0.35, 0.452, 0.508), (0.338, 0.548, 0.215), (0.338, 0.56, 0.227), (0.35, 0.548, 0.227), (0.338, 0.548, 0.52), (0.35, 0.548, 0.508), (0.338, 0.56, 0.508)], [], [(14, 16, 3, 1), (20, 22, 17, 13), (21, 9, 4, 15), (2, 5, 11, 7), (8, 10, 23, 19), (0, 1, 2), (3, 4, 5), (6, 7, 8), (9, 10, 11), (12, 13, 14), (15, 16, 17), (18, 19, 20), (21, 22, 23), (6, 0, 2, 7), (1, 3, 5, 2), (4, 9, 11, 5), (10, 8, 7, 11), (18, 6, 8, 19), (9, 21, 23, 10), (22, 20, 19, 23), (12, 18, 20, 13), (21, 15, 17, 22), (16, 14, 13, 17), (0, 12, 14, 1), (15, 4, 3, 16), (6, 18, 12, 0)])
_uv = me_cube_004.uv_layers.new(name='UVMap')
_uv.uv.foreach_set('vector', [0.3848, 0.78, 0.6152, 0.78, 0.6152, 0.97, 0.3848, 0.97, 0.3848, 0.525, 0.6152, 0.525, 0.6152, 0.725, 0.3848, 0.725, 0.655, 0.525, 0.845, 0.525, 0.845, 0.725, 0.655, 0.725, 0.3848, 0.025, 0.6152, 0.025, 0.6152, 0.225, 0.3848, 0.225, 0.3848, 0.28, 0.6152, 0.28, 0.6152, 0.47, 0.3848, 0.47, 0.155, 0.725, 0.155, 0.75, 0.125, 0.725, 0.6152, 0.97, 0.625, 0.97, 0.6152, 1.0, 0.155, 0.525, 0.125, 0.525, 0.155, 0.5, 0.625, 0.28, 0.6152, 0.28, 0.6152, 0.25, 0.345, 0.725, 0.375, 0.725, 0.345, 0.75, 0.625, 0.78, 0.6152, 0.78, 0.6152, 0.75, 0.345, 0.525, 0.345, 0.5, 0.375, 0.525, 0.625, 0.525, 0.6152, 0.525, 0.6152, 0.5, 0.155, 0.525, 0.155, 0.725, 0.125, 0.725, 0.125, 0.525, 0.3848, 0.0, 0.6152, 0.0, 0.6152, 0.025, 0.3848, 0.025, 0.625, 0.025, 0.625, 0.225, 0.6152, 0.225, 0.6152, 0.025, 0.6152, 0.28, 0.3848, 0.28, 0.3848, 0.225, 0.6152, 0.225, 0.345, 0.525, 0.155, 0.525, 0.155, 0.5, 0.345, 0.5, 0.625, 0.28, 0.625, 0.47, 0.6152, 0.47, 0.6152, 0.28, 0.6152, 0.525, 0.3848, 0.525, 0.3848, 0.47, 0.6152, 0.47, 0.345, 0.725, 0.345, 0.525, 0.3848, 0.525, 0.3848, 0.725, 0.655, 0.525, 0.655, 0.725, 0.6152, 0.725, 0.6152, 0.525, 0.6152, 0.78, 0.3848, 0.78, 0.3848, 0.725, 0.6152, 0.725, 0.155, 0.725, 0.345, 0.725, 0.345, 0.75, 0.155, 0.75, 0.625, 0.78, 0.625, 0.97, 0.6152, 0.97, 0.6152, 0.78, 0.155, 0.525, 0.345, 0.525, 0.345, 0.725, 0.155, 0.725])
me_cube_004.materials.append(mat_honey)
me_cube_004.update()
me_cube_005 = bpy.data.meshes.new('Cube.005')
me_cube_005.from_pydata([(-0.525, -0.725, 0.49), (-0.525, -0.75, 0.515), (-0.55, -0.725, 0.515), (-0.525, -0.75, 0.585), (-0.525, -0.725, 0.61), (-0.55, -0.725, 0.585), (-0.525, 0.725, 0.49), (-0.55, 0.725, 0.515), (-0.525, 0.75, 0.515), (-0.525, 0.725, 0.61), (-0.525, 0.75, 0.585), (-0.55, 0.725, 0.585), (0.525, -0.725, 0.49), (0.55, -0.725, 0.515), (0.525, -0.75, 0.515), (0.525, -0.725, 0.61), (0.525, -0.75, 0.585), (0.55, -0.725, 0.585), (0.525, 0.725, 0.49), (0.525, 0.75, 0.515), (0.55, 0.725, 0.515), (0.525, 0.725, 0.61), (0.55, 0.725, 0.585), (0.525, 0.75, 0.585)], [], [(14, 16, 3, 1), (20, 22, 17, 13), (21, 9, 4, 15), (2, 5, 11, 7), (8, 10, 23, 19), (0, 1, 2), (3, 4, 5), (6, 7, 8), (9, 10, 11), (12, 13, 14), (15, 16, 17), (18, 19, 20), (21, 22, 23), (6, 0, 2, 7), (1, 3, 5, 2), (4, 9, 11, 5), (10, 8, 7, 11), (18, 6, 8, 19), (9, 21, 23, 10), (22, 20, 19, 23), (12, 18, 20, 13), (21, 15, 17, 22), (16, 14, 13, 17), (0, 12, 14, 1), (15, 4, 3, 16), (6, 18, 12, 0)])
_uv = me_cube_005.uv_layers.new(name='UVMap')
_uv.uv.foreach_set('vector', [0.4271, 0.7557, 0.5729, 0.7557, 0.5729, 0.9943, 0.4271, 0.9943, 0.4271, 0.5042, 0.5729, 0.5042, 0.5729, 0.7458, 0.4271, 0.7458, 0.6307, 0.5042, 0.8693, 0.5042, 0.8693, 0.7458, 0.6307, 0.7458, 0.4271, 0.004167, 0.5729, 0.004167, 0.5729, 0.2458, 0.4271, 0.2458, 0.4271, 0.2557, 0.5729, 0.2557, 0.5729, 0.4943, 0.4271, 0.4943, 0.1307, 0.7458, 0.1307, 0.75, 0.125, 0.7458, 0.5729, 0.0, 0.625, 0.004167, 0.5729, 0.004167, 0.1307, 0.5042, 0.125, 0.5042, 0.1307, 0.5, 0.625, 0.2458, 0.5729, 0.25, 0.5729, 0.2458, 0.3693, 0.7458, 0.375, 0.7458, 0.3693, 0.75, 0.625, 0.7557, 0.5729, 0.7557, 0.5729, 0.75, 0.3693, 0.5042, 0.3693, 0.5, 0.375, 0.5042, 0.625, 0.4943, 0.5729, 0.5, 0.5729, 0.4943, 0.1307, 0.5042, 0.1307, 0.7458, 0.125, 0.7458, 0.125, 0.5042, 0.4271, 0.0, 0.5729, 0.0, 0.5729, 0.004167, 0.4271, 0.004167, 0.625, 0.004167, 0.625, 0.2458, 0.5729, 0.2458, 0.5729, 0.004167, 0.5729, 0.2557, 0.4271, 0.2557, 0.4271, 0.2458, 0.5729, 0.2458, 0.3693, 0.5042, 0.1307, 0.5042, 0.1307, 0.5, 0.3693, 0.5, 0.625, 0.2557, 0.625, 0.4943, 0.5729, 0.4943, 0.5729, 0.2557, 0.5729, 0.5042, 0.4271, 0.5042, 0.4271, 0.4943, 0.5729, 0.4943, 0.3693, 0.7458, 0.3693, 0.5042, 0.4271, 0.5042, 0.4271, 0.7458, 0.6307, 0.5042, 0.6307, 0.7458, 0.5729, 0.7458, 0.5729, 0.5042, 0.5729, 0.7557, 0.4271, 0.7557, 0.4271, 0.7458, 0.5729, 0.7458, 0.1307, 0.7458, 0.3693, 0.7458, 0.3693, 0.75, 0.1307, 0.75, 0.625, 0.7557, 0.625, 0.9943, 0.5729, 0.9943, 0.5729, 0.7557, 0.1307, 0.5042, 0.3693, 0.5042, 0.3693, 0.7458, 0.1307, 0.7458])
me_cube_005.materials.append(mat_teal)
me_cube_005.update()
me_cube_006 = bpy.data.meshes.new('Cube.006')
me_cube_006.from_pydata([(-0.285, -0.45, 0.6), (-0.285, -0.475, 0.625), (-0.31, -0.45, 0.625), (-0.285, -0.475, 0.875), (-0.285, -0.45, 0.9), (-0.31, -0.45, 0.875), (-0.285, 0.05, 0.6), (-0.31, 0.05, 0.625), (-0.285, 0.075, 0.625), (-0.285, 0.05, 0.9), (-0.285, 0.075, 0.875), (-0.31, 0.05, 0.875), (0.285, -0.45, 0.6), (0.31, -0.45, 0.625), (0.285, -0.475, 0.625), (0.285, -0.45, 0.9), (0.285, -0.475, 0.875), (0.31, -0.45, 0.875), (0.285, 0.05, 0.6), (0.285, 0.075, 0.625), (0.31, 0.05, 0.625), (0.285, 0.05, 0.9), (0.31, 0.05, 0.875), (0.285, 0.075, 0.875)], [], [(14, 16, 3, 1), (20, 22, 17, 13), (21, 9, 4, 15), (2, 5, 11, 7), (8, 10, 23, 19), (0, 1, 2), (3, 4, 5), (6, 7, 8), (9, 10, 11), (12, 13, 14), (15, 16, 17), (18, 19, 20), (21, 22, 23), (6, 0, 2, 7), (1, 3, 5, 2), (4, 9, 11, 5), (10, 8, 7, 11), (18, 6, 8, 19), (9, 21, 23, 10), (22, 20, 19, 23), (12, 18, 20, 13), (21, 15, 17, 22), (16, 14, 13, 17), (0, 12, 14, 1), (15, 4, 3, 16), (6, 18, 12, 0)])
_uv = me_cube_006.uv_layers.new(name='UVMap')
_uv.uv.foreach_set('vector', [0.3958, 0.7601, 0.6042, 0.7601, 0.6042, 0.9899, 0.3958, 0.9899, 0.3958, 0.5114, 0.6042, 0.5114, 0.6042, 0.7386, 0.3958, 0.7386, 0.6351, 0.5114, 0.8649, 0.5114, 0.8649, 0.7386, 0.6351, 0.7386, 0.3958, 0.01136, 0.6042, 0.01136, 0.6042, 0.2386, 0.3958, 0.2386, 0.3958, 0.2601, 0.6042, 0.2601, 0.6042, 0.4899, 0.3958, 0.4899, 0.1351, 0.7386, 0.1351, 0.75, 0.125, 0.7386, 0.6042, 0.0, 0.625, 0.01136, 0.6042, 0.01136, 0.1351, 0.5114, 0.125, 0.5114, 0.1351, 0.5, 0.625, 0.2386, 0.6042, 0.25, 0.6042, 0.2386, 0.3649, 0.7386, 0.375, 0.7386, 0.3649, 0.75, 0.625, 0.7601, 0.6042, 0.7601, 0.6042, 0.75, 0.3649, 0.5114, 0.3649, 0.5, 0.375, 0.5114, 0.625, 0.4899, 0.6042, 0.5, 0.6042, 0.4899, 0.1351, 0.5114, 0.1351, 0.7386, 0.125, 0.7386, 0.125, 0.5114, 0.3958, 0.0, 0.6042, 0.0, 0.6042, 0.01136, 0.3958, 0.01136, 0.625, 0.01136, 0.625, 0.2386, 0.6042, 0.2386, 0.6042, 0.01136, 0.6042, 0.2601, 0.3958, 0.2601, 0.3958, 0.2386, 0.6042, 0.2386, 0.3649, 0.5114, 0.1351, 0.5114, 0.1351, 0.5, 0.3649, 0.5, 0.625, 0.2601, 0.625, 0.4899, 0.6042, 0.4899, 0.6042, 0.2601, 0.6042, 0.5114, 0.3958, 0.5114, 0.3958, 0.4899, 0.6042, 0.4899, 0.3649, 0.7386, 0.3649, 0.5114, 0.3958, 0.5114, 0.3958, 0.7386, 0.6351, 0.5114, 0.6351, 0.7386, 0.6042, 0.7386, 0.6042, 0.5114, 0.6042, 0.7601, 0.3958, 0.7601, 0.3958, 0.7386, 0.6042, 0.7386, 0.1351, 0.7386, 0.3649, 0.7386, 0.3649, 0.75, 0.1351, 0.75, 0.625, 0.7601, 0.625, 0.9899, 0.6042, 0.9899, 0.6042, 0.7601, 0.1351, 0.5114, 0.3649, 0.5114, 0.3649, 0.7386, 0.1351, 0.7386])
me_cube_006.materials.append(mat_honey)
me_cube_006.update()
me_cube_007 = bpy.data.meshes.new('Cube.007')
me_cube_007.from_pydata([(-0.323, -0.488, 0.885), (-0.323, -0.5, 0.897), (-0.335, -0.488, 0.897), (-0.323, -0.5, 0.933), (-0.323, -0.488, 0.945), (-0.335, -0.488, 0.933), (-0.323, 0.088, 0.885), (-0.335, 0.088, 0.897), (-0.323, 0.1, 0.897), (-0.323, 0.088, 0.945), (-0.323, 0.1, 0.933), (-0.335, 0.088, 0.933), (0.323, -0.488, 0.885), (0.335, -0.488, 0.897), (0.323, -0.5, 0.897), (0.323, -0.488, 0.945), (0.323, -0.5, 0.933), (0.335, -0.488, 0.933), (0.323, 0.088, 0.885), (0.323, 0.1, 0.897), (0.335, 0.088, 0.897), (0.323, 0.088, 0.945), (0.335, 0.088, 0.933), (0.323, 0.1, 0.933)], [], [(14, 16, 3, 1), (20, 22, 17, 13), (21, 9, 4, 15), (2, 5, 11, 7), (8, 10, 23, 19), (0, 1, 2), (3, 4, 5), (6, 7, 8), (9, 10, 11), (12, 13, 14), (15, 16, 17), (18, 19, 20), (21, 22, 23), (6, 0, 2, 7), (1, 3, 5, 2), (4, 9, 11, 5), (10, 8, 7, 11), (18, 6, 8, 19), (9, 21, 23, 10), (22, 20, 19, 23), (12, 18, 20, 13), (21, 15, 17, 22), (16, 14, 13, 17), (0, 12, 14, 1), (15, 4, 3, 16), (6, 18, 12, 0)])
_uv = me_cube_007.uv_layers.new(name='UVMap')
_uv.uv.foreach_set('vector', [0.425, 0.7545, 0.575, 0.7545, 0.575, 0.9955, 0.425, 0.9955, 0.425, 0.505, 0.575, 0.505, 0.575, 0.745, 0.425, 0.745, 0.6295, 0.505, 0.8705, 0.505, 0.8705, 0.745, 0.6295, 0.745, 0.425, 0.005, 0.575, 0.005, 0.575, 0.245, 0.425, 0.245, 0.425, 0.2545, 0.575, 0.2545, 0.575, 0.4955, 0.425, 0.4955, 0.1295, 0.745, 0.1295, 0.75, 0.125, 0.745, 0.575, 0.9955, 0.625, 0.9955, 0.575, 1.0, 0.1295, 0.505, 0.125, 0.505, 0.1295, 0.5, 0.625, 0.2545, 0.575, 0.2545, 0.575, 0.25, 0.3705, 0.745, 0.375, 0.745, 0.3705, 0.75, 0.625, 0.7545, 0.575, 0.7545, 0.575, 0.75, 0.3705, 0.505, 0.3705, 0.5, 0.375, 0.505, 0.625, 0.505, 0.575, 0.505, 0.575, 0.5, 0.1295, 0.505, 0.1295, 0.745, 0.125, 0.745, 0.125, 0.505, 0.425, 0.0, 0.575, 0.0, 0.575, 0.005, 0.425, 0.005, 0.625, 0.005, 0.625, 0.245, 0.575, 0.245, 0.575, 0.005, 0.575, 0.2545, 0.425, 0.2545, 0.425, 0.245, 0.575, 0.245, 0.3705, 0.505, 0.1295, 0.505, 0.1295, 0.5, 0.3705, 0.5, 0.625, 0.2545, 0.625, 0.4955, 0.575, 0.4955, 0.575, 0.2545, 0.575, 0.505, 0.425, 0.505, 0.425, 0.4955, 0.575, 0.4955, 0.3705, 0.745, 0.3705, 0.505, 0.425, 0.505, 0.425, 0.745, 0.6295, 0.505, 0.6295, 0.745, 0.575, 0.745, 0.575, 0.505, 0.575, 0.7545, 0.425, 0.7545, 0.425, 0.745, 0.575, 0.745, 0.1295, 0.745, 0.3705, 0.745, 0.3705, 0.75, 0.1295, 0.75, 0.625, 0.7545, 0.625, 0.9955, 0.575, 0.9955, 0.575, 0.7545, 0.1295, 0.505, 0.3705, 0.505, 0.3705, 0.745, 0.1295, 0.745])
me_cube_007.materials.append(mat_sand)
me_cube_007.update()
me_cube_008 = bpy.data.meshes.new('Cube.008')
me_cube_008.from_pydata([(-0.272, 0.5805, 0.575), (-0.272, 0.5725, 0.583), (-0.28, 0.5805, 0.583), (-0.272, 0.5725, 1.217), (-0.272, 0.5805, 1.225), (-0.28, 0.5805, 1.217), (-0.272, 0.6195, 0.575), (-0.28, 0.6195, 0.583), (-0.272, 0.6275, 0.583), (-0.272, 0.6195, 1.225), (-0.272, 0.6275, 1.217), (-0.28, 0.6195, 1.217), (-0.228, 0.5805, 0.575), (-0.22, 0.5805, 0.583), (-0.228, 0.5725, 0.583), (-0.228, 0.5805, 1.225), (-0.228, 0.5725, 1.217), (-0.22, 0.5805, 1.217), (-0.228, 0.6195, 0.575), (-0.228, 0.6275, 0.583), (-0.22, 0.6195, 0.583), (-0.228, 0.6195, 1.225), (-0.22, 0.6195, 1.217), (-0.228, 0.6275, 1.217)], [], [(14, 16, 3, 1), (20, 22, 17, 13), (21, 9, 4, 15), (2, 5, 11, 7), (8, 10, 23, 19), (0, 1, 2), (3, 4, 5), (6, 7, 8), (9, 10, 11), (12, 13, 14), (15, 16, 17), (18, 19, 20), (21, 22, 23), (6, 0, 2, 7), (1, 3, 5, 2), (4, 9, 11, 5), (10, 8, 7, 11), (18, 6, 8, 19), (9, 21, 23, 10), (22, 20, 19, 23), (12, 18, 20, 13), (21, 15, 17, 22), (16, 14, 13, 17), (0, 12, 14, 1), (15, 4, 3, 16), (6, 18, 12, 0)])
_uv = me_cube_008.uv_layers.new(name='UVMap')
_uv.uv.foreach_set('vector', [0.3781, 0.7833, 0.6219, 0.7833, 0.6219, 0.9667, 0.3781, 0.9667, 0.3781, 0.5364, 0.6219, 0.5364, 0.6219, 0.7136, 0.3781, 0.7136, 0.6583, 0.5364, 0.8417, 0.5364, 0.8417, 0.7136, 0.6583, 0.7136, 0.3781, 0.03636, 0.6219, 0.03636, 0.6219, 0.2136, 0.3781, 0.2136, 0.3781, 0.2833, 0.6219, 0.2833, 0.6219, 0.4667, 0.3781, 0.4667, 0.1583, 0.7136, 0.1583, 0.75, 0.125, 0.7136, 0.6219, 0.9667, 0.625, 0.9667, 0.6219, 1.0, 0.1583, 0.5364, 0.125, 0.5364, 0.1583, 0.5, 0.625, 0.2833, 0.6219, 0.2833, 0.6219, 0.25, 0.3417, 0.7136, 0.375, 0.7136, 0.3417, 0.75, 0.625, 0.7833, 0.6219, 0.7833, 0.6219, 0.75, 0.3417, 0.5364, 0.3417, 0.5, 0.375, 0.5364, 0.625, 0.5364, 0.6219, 0.5364, 0.6219, 0.5, 0.1583, 0.5364, 0.1583, 0.7136, 0.125, 0.7136, 0.125, 0.5364, 0.3781, 0.0, 0.6219, 0.0, 0.6219, 0.03636, 0.3781, 0.03636, 0.625, 0.03636, 0.625, 0.2136, 0.6219, 0.2136, 0.6219, 0.03636, 0.6219, 0.2833, 0.3781, 0.2833, 0.3781, 0.2136, 0.6219, 0.2136, 0.3417, 0.5364, 0.1583, 0.5364, 0.1583, 0.5, 0.3417, 0.5, 0.625, 0.2833, 0.625, 0.4667, 0.6219, 0.4667, 0.6219, 0.2833, 0.6219, 0.5364, 0.3781, 0.5364, 0.3781, 0.4667, 0.6219, 0.4667, 0.3417, 0.7136, 0.3417, 0.5364, 0.3781, 0.5364, 0.3781, 0.7136, 0.6583, 0.5364, 0.6583, 0.7136, 0.6219, 0.7136, 0.6219, 0.5364, 0.6219, 0.7833, 0.3781, 0.7833, 0.3781, 0.7136, 0.6219, 0.7136, 0.1583, 0.7136, 0.3417, 0.7136, 0.3417, 0.75, 0.1583, 0.75, 0.625, 0.7833, 0.625, 0.9667, 0.6219, 0.9667, 0.6219, 0.7833, 0.1583, 0.5364, 0.3417, 0.5364, 0.3417, 0.7136, 0.1583, 0.7136])
me_cube_008.materials.append(mat_sand)
me_cube_008.update()
me_cube_009 = bpy.data.meshes.new('Cube.009')
me_cube_009.from_pydata([(0.228, 0.5805, 0.575), (0.228, 0.5725, 0.583), (0.22, 0.5805, 0.583), (0.228, 0.5725, 1.217), (0.228, 0.5805, 1.225), (0.22, 0.5805, 1.217), (0.228, 0.6195, 0.575), (0.22, 0.6195, 0.583), (0.228, 0.6275, 0.583), (0.228, 0.6195, 1.225), (0.228, 0.6275, 1.217), (0.22, 0.6195, 1.217), (0.272, 0.5805, 0.575), (0.28, 0.5805, 0.583), (0.272, 0.5725, 0.583), (0.272, 0.5805, 1.225), (0.272, 0.5725, 1.217), (0.28, 0.5805, 1.217), (0.272, 0.6195, 0.575), (0.272, 0.6275, 0.583), (0.28, 0.6195, 0.583), (0.272, 0.6195, 1.225), (0.28, 0.6195, 1.217), (0.272, 0.6275, 1.217)], [], [(14, 16, 3, 1), (20, 22, 17, 13), (21, 9, 4, 15), (2, 5, 11, 7), (8, 10, 23, 19), (0, 1, 2), (3, 4, 5), (6, 7, 8), (9, 10, 11), (12, 13, 14), (15, 16, 17), (18, 19, 20), (21, 22, 23), (6, 0, 2, 7), (1, 3, 5, 2), (4, 9, 11, 5), (10, 8, 7, 11), (18, 6, 8, 19), (9, 21, 23, 10), (22, 20, 19, 23), (12, 18, 20, 13), (21, 15, 17, 22), (16, 14, 13, 17), (0, 12, 14, 1), (15, 4, 3, 16), (6, 18, 12, 0)])
_uv = me_cube_009.uv_layers.new(name='UVMap')
_uv.uv.foreach_set('vector', [0.3781, 0.7833, 0.6219, 0.7833, 0.6219, 0.9667, 0.3781, 0.9667, 0.3781, 0.5364, 0.6219, 0.5364, 0.6219, 0.7136, 0.3781, 0.7136, 0.6583, 0.5364, 0.8417, 0.5364, 0.8417, 0.7136, 0.6583, 0.7136, 0.3781, 0.03636, 0.6219, 0.03636, 0.6219, 0.2136, 0.3781, 0.2136, 0.3781, 0.2833, 0.6219, 0.2833, 0.6219, 0.4667, 0.3781, 0.4667, 0.1583, 0.7136, 0.1583, 0.75, 0.125, 0.7136, 0.6219, 0.9667, 0.625, 0.9667, 0.6219, 1.0, 0.1583, 0.5364, 0.125, 0.5364, 0.1583, 0.5, 0.625, 0.2833, 0.6219, 0.2833, 0.6219, 0.25, 0.3417, 0.7136, 0.375, 0.7136, 0.3417, 0.75, 0.625, 0.7833, 0.6219, 0.7833, 0.6219, 0.75, 0.3417, 0.5364, 0.3417, 0.5, 0.375, 0.5364, 0.625, 0.5364, 0.6219, 0.5364, 0.6219, 0.5, 0.1583, 0.5364, 0.1583, 0.7136, 0.125, 0.7136, 0.125, 0.5364, 0.3781, 0.0, 0.6219, 0.0, 0.6219, 0.03636, 0.3781, 0.03636, 0.625, 0.03636, 0.625, 0.2136, 0.6219, 0.2136, 0.6219, 0.03636, 0.6219, 0.2833, 0.3781, 0.2833, 0.3781, 0.2136, 0.6219, 0.2136, 0.3417, 0.5364, 0.1583, 0.5364, 0.1583, 0.5, 0.3417, 0.5, 0.625, 0.2833, 0.625, 0.4667, 0.6219, 0.4667, 0.6219, 0.2833, 0.6219, 0.5364, 0.3781, 0.5364, 0.3781, 0.4667, 0.6219, 0.4667, 0.3417, 0.7136, 0.3417, 0.5364, 0.3781, 0.5364, 0.3781, 0.7136, 0.6583, 0.5364, 0.6583, 0.7136, 0.6219, 0.7136, 0.6219, 0.5364, 0.6219, 0.7833, 0.3781, 0.7833, 0.3781, 0.7136, 0.6219, 0.7136, 0.1583, 0.7136, 0.3417, 0.7136, 0.3417, 0.75, 0.1583, 0.75, 0.625, 0.7833, 0.625, 0.9667, 0.6219, 0.9667, 0.6219, 0.7833, 0.1583, 0.5364, 0.3417, 0.5364, 0.3417, 0.7136, 0.1583, 0.7136])
me_cube_009.materials.append(mat_sand)
me_cube_009.update()

# ---- objects
ob_wheel_axle = bpy.data.objects.new('Wheel axle', me_wheel_axle)
ob_wheel_tread = bpy.data.objects.new('Wheel tread', me_wheel_tread)
ob_inner_wheel_flange = bpy.data.objects.new('Inner wheel flange', me_inner_wheel_flange)
ob_outer_wheel_hub = bpy.data.objects.new('Outer wheel hub', me_outer_wheel_hub)
ob_wheel_tread_001 = bpy.data.objects.new('Wheel tread.001', me_wheel_tread_001)
ob_inner_wheel_flange_001 = bpy.data.objects.new('Inner wheel flange.001', me_inner_wheel_flange_001)
ob_outer_wheel_hub_001 = bpy.data.objects.new('Outer wheel hub.001', me_outer_wheel_hub_001)
ob_wheel_axle_001 = bpy.data.objects.new('Wheel axle.001', me_wheel_axle_001)
ob_wheel_tread_002 = bpy.data.objects.new('Wheel tread.002', me_wheel_tread_002)
ob_inner_wheel_flange_002 = bpy.data.objects.new('Inner wheel flange.002', me_inner_wheel_flange_002)
ob_outer_wheel_hub_002 = bpy.data.objects.new('Outer wheel hub.002', me_outer_wheel_hub_002)
ob_wheel_tread_003 = bpy.data.objects.new('Wheel tread.003', me_wheel_tread_003)
ob_inner_wheel_flange_003 = bpy.data.objects.new('Inner wheel flange.003', me_inner_wheel_flange_003)
ob_outer_wheel_hub_003 = bpy.data.objects.new('Outer wheel hub.003', me_outer_wheel_hub_003)
ob_toolbox_handle = bpy.data.objects.new('Toolbox handle', me_toolbox_handle)
ob_push_handle_grip = bpy.data.objects.new('Push handle grip', me_push_handle_grip)
ob_axle_hanger = bpy.data.objects.new('Axle hanger', me_cube_001)
ob_axle_hanger_001 = bpy.data.objects.new('Axle hanger.001', me_cube_002)
ob_axle_hanger_002 = bpy.data.objects.new('Axle hanger.002', me_cube_003)
ob_axle_hanger_003 = bpy.data.objects.new('Axle hanger.003', me_cube_004)
ob_trolley_deck = bpy.data.objects.new('Trolley deck', me_cube_005)
ob_toolbox_body = bpy.data.objects.new('Toolbox body', me_cube_006)
ob_toolbox_lid = bpy.data.objects.new('Toolbox lid', me_cube_007)
ob_push_handle_post = bpy.data.objects.new('Push handle post', me_cube_008)
ob_push_handle_post_001 = bpy.data.objects.new('Push handle post.001', me_cube_009)

# ---- transforms, parenting, visibility, modifiers, constraints
ob_wheel_axle.location = (0.0, 0.0, 0.0)
ob_wheel_tread.location = (0.0, 0.0, 0.0)
ob_inner_wheel_flange.location = (0.0, 0.0, 0.0)
ob_outer_wheel_hub.location = (0.0, 0.0, 0.0)
ob_wheel_tread_001.location = (0.0, 0.0, 0.0)
ob_inner_wheel_flange_001.location = (0.0, 0.0, 0.0)
ob_outer_wheel_hub_001.location = (0.0, 0.0, 0.0)
ob_wheel_axle_001.location = (0.0, 0.0, 0.0)
ob_wheel_tread_002.location = (0.0, 0.0, 0.0)
ob_inner_wheel_flange_002.location = (0.0, 0.0, 0.0)
ob_outer_wheel_hub_002.location = (0.0, 0.0, 0.0)
ob_wheel_tread_003.location = (0.0, 0.0, 0.0)
ob_inner_wheel_flange_003.location = (0.0, 0.0, 0.0)
ob_outer_wheel_hub_003.location = (0.0, 0.0, 0.0)
ob_toolbox_handle.location = (0.0, 0.0, 0.0)
ob_push_handle_grip.location = (0.0, 0.0, 0.0)
ob_axle_hanger.location = (0.0, 0.0, 0.0)
ob_axle_hanger_001.location = (0.0, 0.0, 0.0)
ob_axle_hanger_002.location = (0.0, 0.0, 0.0)
ob_axle_hanger_003.location = (0.0, 0.0, 0.0)
ob_trolley_deck.location = (0.0, 0.0, 0.0)
ob_toolbox_body.location = (0.0, 0.0, 0.0)
ob_toolbox_lid.location = (0.0, 0.0, 0.0)
ob_push_handle_post.location = (0.0, 0.0, 0.0)
ob_push_handle_post_001.location = (0.0, 0.0, 0.0)

# ---- collection membership
scene.collection.objects.link(ob_wheel_axle)
scene.collection.objects.link(ob_wheel_tread)
scene.collection.objects.link(ob_inner_wheel_flange)
scene.collection.objects.link(ob_outer_wheel_hub)
scene.collection.objects.link(ob_wheel_tread_001)
scene.collection.objects.link(ob_inner_wheel_flange_001)
scene.collection.objects.link(ob_outer_wheel_hub_001)
scene.collection.objects.link(ob_wheel_axle_001)
scene.collection.objects.link(ob_wheel_tread_002)
scene.collection.objects.link(ob_inner_wheel_flange_002)
scene.collection.objects.link(ob_outer_wheel_hub_002)
scene.collection.objects.link(ob_wheel_tread_003)
scene.collection.objects.link(ob_inner_wheel_flange_003)
scene.collection.objects.link(ob_outer_wheel_hub_003)
scene.collection.objects.link(ob_toolbox_handle)
scene.collection.objects.link(ob_push_handle_grip)
col_collection.objects.link(ob_axle_hanger)
col_collection.objects.link(ob_axle_hanger_001)
col_collection.objects.link(ob_axle_hanger_002)
col_collection.objects.link(ob_axle_hanger_003)
col_collection.objects.link(ob_trolley_deck)
col_collection.objects.link(ob_toolbox_body)
col_collection.objects.link(ob_toolbox_lid)
col_collection.objects.link(ob_push_handle_post)
col_collection.objects.link(ob_push_handle_post_001)

# ---- scene / render settings (as saved in the file)
scene.frame_start = 1; scene.frame_end = 250; scene.frame_set(1)
scene.render.engine = 'BLENDER_EEVEE_NEXT'
bpy.context.view_layer.update()

# ---- added for rendering (the .blend has no active camera and no usable light): camera, sun
cam_auto = bpy.data.cameras.new('AutoCamera')
cam_auto.lens = 50.0
cam_auto.sensor_width = 36.0
cam_auto.clip_end = 1000.0
ob_auto_camera = bpy.data.objects.new('AutoCamera', cam_auto)
scene.collection.objects.link(ob_auto_camera)
ob_auto_camera.location = (2.12863, -2.55436, 2.3204)
ob_auto_camera.rotation_euler = (1.09748, -7.21219e-08, 0.694738)
scene.camera = ob_auto_camera
light_auto_sun = bpy.data.lights.new('AutoSun', 'SUN')
light_auto_sun.energy = 3.0
light_auto_sun.angle = 0.0523599
ob_auto_sun = bpy.data.objects.new('AutoSun', light_auto_sun)
scene.collection.objects.link(ob_auto_sun)
ob_auto_sun.rotation_euler = (0.872665, 0.174533, 0.523599)
bpy.context.view_layer.update()
